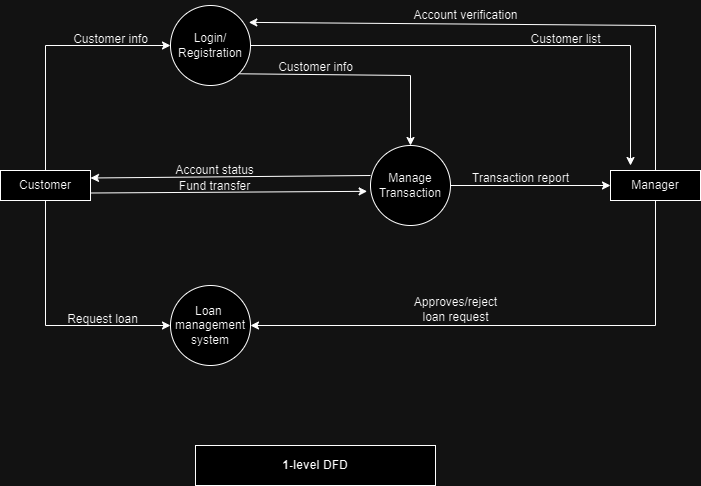

The diagram above was exported from draw.io. Its source (the exported page's mxGraphModel, read from the mxfile embedded in the PNG):
<mxGraphModel dx="1138" dy="665" grid="1" gridSize="10" guides="1" tooltips="1" connect="1" arrows="1" fold="1" page="1" pageScale="1" pageWidth="850" pageHeight="1100" math="0" shadow="0" extFonts="Permanent Marker^https://fonts.googleapis.com/css?family=Permanent+Marker">
  <root>
    <mxCell id="0" />
    <mxCell id="1" parent="0" />
    <mxCell id="7KaBFbaK02zFljQ8fCeq-468" value="Manage&lt;div&gt;Transaction&lt;/div&gt;" style="ellipse;whiteSpace=wrap;html=1;aspect=fixed;" vertex="1" parent="1">
      <mxGeometry x="480" y="260" width="80" height="80" as="geometry" />
    </mxCell>
    <mxCell id="7KaBFbaK02zFljQ8fCeq-469" value="Login/&lt;div&gt;Registration&lt;/div&gt;" style="ellipse;whiteSpace=wrap;html=1;aspect=fixed;" vertex="1" parent="1">
      <mxGeometry x="280" y="120" width="80" height="80" as="geometry" />
    </mxCell>
    <mxCell id="7KaBFbaK02zFljQ8fCeq-470" value="Loan&amp;nbsp;&lt;div&gt;management&lt;/div&gt;&lt;div&gt;system&lt;/div&gt;" style="ellipse;whiteSpace=wrap;html=1;aspect=fixed;" vertex="1" parent="1">
      <mxGeometry x="280" y="400" width="80" height="80" as="geometry" />
    </mxCell>
    <mxCell id="7KaBFbaK02zFljQ8fCeq-471" value="Manager" style="rounded=0;whiteSpace=wrap;html=1;" vertex="1" parent="1">
      <mxGeometry x="720" y="285" width="90" height="30" as="geometry" />
    </mxCell>
    <mxCell id="7KaBFbaK02zFljQ8fCeq-472" value="Customer" style="rounded=0;whiteSpace=wrap;html=1;" vertex="1" parent="1">
      <mxGeometry x="110" y="285" width="90" height="30" as="geometry" />
    </mxCell>
    <mxCell id="7KaBFbaK02zFljQ8fCeq-473" value="" style="endArrow=classic;html=1;rounded=0;exitX=1;exitY=0.75;exitDx=0;exitDy=0;entryX=-0.042;entryY=0.573;entryDx=0;entryDy=0;entryPerimeter=0;" edge="1" parent="1" source="7KaBFbaK02zFljQ8fCeq-472" target="7KaBFbaK02zFljQ8fCeq-468">
      <mxGeometry width="50" height="50" relative="1" as="geometry">
        <mxPoint x="430" y="360" as="sourcePoint" />
        <mxPoint x="480" y="310" as="targetPoint" />
      </mxGeometry>
    </mxCell>
    <mxCell id="7KaBFbaK02zFljQ8fCeq-474" value="" style="endArrow=classic;html=1;rounded=0;exitX=1;exitY=0.5;exitDx=0;exitDy=0;entryX=0;entryY=0.5;entryDx=0;entryDy=0;" edge="1" parent="1" source="7KaBFbaK02zFljQ8fCeq-468" target="7KaBFbaK02zFljQ8fCeq-471">
      <mxGeometry width="50" height="50" relative="1" as="geometry">
        <mxPoint x="460" y="350" as="sourcePoint" />
        <mxPoint x="710" y="310" as="targetPoint" />
      </mxGeometry>
    </mxCell>
    <mxCell id="7KaBFbaK02zFljQ8fCeq-475" value="" style="endArrow=classic;html=1;rounded=0;exitX=0;exitY=0.375;exitDx=0;exitDy=0;entryX=1;entryY=0.25;entryDx=0;entryDy=0;exitPerimeter=0;" edge="1" parent="1" source="7KaBFbaK02zFljQ8fCeq-468" target="7KaBFbaK02zFljQ8fCeq-472">
      <mxGeometry width="50" height="50" relative="1" as="geometry">
        <mxPoint x="500" y="350" as="sourcePoint" />
        <mxPoint x="550" y="300" as="targetPoint" />
      </mxGeometry>
    </mxCell>
    <mxCell id="7KaBFbaK02zFljQ8fCeq-476" value="" style="endArrow=classic;html=1;rounded=0;exitX=0.5;exitY=1;exitDx=0;exitDy=0;entryX=1;entryY=0.5;entryDx=0;entryDy=0;" edge="1" parent="1" source="7KaBFbaK02zFljQ8fCeq-471" target="7KaBFbaK02zFljQ8fCeq-470">
      <mxGeometry width="50" height="50" relative="1" as="geometry">
        <mxPoint x="460" y="410" as="sourcePoint" />
        <mxPoint x="510" y="360" as="targetPoint" />
        <Array as="points">
          <mxPoint x="765" y="440" />
        </Array>
      </mxGeometry>
    </mxCell>
    <mxCell id="7KaBFbaK02zFljQ8fCeq-477" value="" style="endArrow=classic;html=1;rounded=0;exitX=0.5;exitY=1;exitDx=0;exitDy=0;entryX=0;entryY=0.5;entryDx=0;entryDy=0;" edge="1" parent="1" source="7KaBFbaK02zFljQ8fCeq-472" target="7KaBFbaK02zFljQ8fCeq-470">
      <mxGeometry width="50" height="50" relative="1" as="geometry">
        <mxPoint x="370" y="410" as="sourcePoint" />
        <mxPoint x="420" y="360" as="targetPoint" />
        <Array as="points">
          <mxPoint x="155" y="440" />
        </Array>
      </mxGeometry>
    </mxCell>
    <mxCell id="7KaBFbaK02zFljQ8fCeq-478" value="" style="endArrow=classic;html=1;rounded=0;exitX=1;exitY=1;exitDx=0;exitDy=0;entryX=0.5;entryY=0;entryDx=0;entryDy=0;" edge="1" parent="1" source="7KaBFbaK02zFljQ8fCeq-469" target="7KaBFbaK02zFljQ8fCeq-468">
      <mxGeometry width="50" height="50" relative="1" as="geometry">
        <mxPoint x="370" y="260" as="sourcePoint" />
        <mxPoint x="420" y="210" as="targetPoint" />
        <Array as="points">
          <mxPoint x="520" y="190" />
        </Array>
      </mxGeometry>
    </mxCell>
    <mxCell id="7KaBFbaK02zFljQ8fCeq-479" value="" style="endArrow=classic;html=1;rounded=0;exitX=0.5;exitY=0;exitDx=0;exitDy=0;entryX=0;entryY=0.5;entryDx=0;entryDy=0;" edge="1" parent="1" source="7KaBFbaK02zFljQ8fCeq-472" target="7KaBFbaK02zFljQ8fCeq-469">
      <mxGeometry width="50" height="50" relative="1" as="geometry">
        <mxPoint x="370" y="260" as="sourcePoint" />
        <mxPoint x="420" y="210" as="targetPoint" />
        <Array as="points">
          <mxPoint x="155" y="160" />
        </Array>
      </mxGeometry>
    </mxCell>
    <mxCell id="7KaBFbaK02zFljQ8fCeq-480" value="" style="endArrow=classic;html=1;rounded=0;exitX=1;exitY=0.5;exitDx=0;exitDy=0;" edge="1" parent="1" source="7KaBFbaK02zFljQ8fCeq-469">
      <mxGeometry width="50" height="50" relative="1" as="geometry">
        <mxPoint x="560" y="260" as="sourcePoint" />
        <mxPoint x="740" y="280" as="targetPoint" />
        <Array as="points">
          <mxPoint x="740" y="160" />
        </Array>
      </mxGeometry>
    </mxCell>
    <mxCell id="7KaBFbaK02zFljQ8fCeq-481" value="" style="endArrow=classic;html=1;rounded=0;exitX=0.5;exitY=0;exitDx=0;exitDy=0;entryX=0.979;entryY=0.211;entryDx=0;entryDy=0;entryPerimeter=0;" edge="1" parent="1" source="7KaBFbaK02zFljQ8fCeq-471" target="7KaBFbaK02zFljQ8fCeq-469">
      <mxGeometry width="50" height="50" relative="1" as="geometry">
        <mxPoint x="560" y="260" as="sourcePoint" />
        <mxPoint x="610" y="210" as="targetPoint" />
        <Array as="points">
          <mxPoint x="765" y="140" />
        </Array>
      </mxGeometry>
    </mxCell>
    <mxCell id="7KaBFbaK02zFljQ8fCeq-482" value="Account verification" style="text;html=1;align=center;verticalAlign=middle;resizable=0;points=[];autosize=1;strokeColor=none;fillColor=none;" vertex="1" parent="1">
      <mxGeometry x="510" y="115" width="130" height="30" as="geometry" />
    </mxCell>
    <mxCell id="7KaBFbaK02zFljQ8fCeq-483" value="Customer list" style="text;html=1;align=center;verticalAlign=middle;resizable=0;points=[];autosize=1;strokeColor=none;fillColor=none;" vertex="1" parent="1">
      <mxGeometry x="630" y="139" width="90" height="30" as="geometry" />
    </mxCell>
    <mxCell id="7KaBFbaK02zFljQ8fCeq-484" value="Customer info" style="text;html=1;align=center;verticalAlign=middle;resizable=0;points=[];autosize=1;strokeColor=none;fillColor=none;" vertex="1" parent="1">
      <mxGeometry x="375" y="167" width="100" height="30" as="geometry" />
    </mxCell>
    <mxCell id="7KaBFbaK02zFljQ8fCeq-485" value="Transaction report" style="text;html=1;align=center;verticalAlign=middle;resizable=0;points=[];autosize=1;strokeColor=none;fillColor=none;" vertex="1" parent="1">
      <mxGeometry x="570" y="278" width="120" height="30" as="geometry" />
    </mxCell>
    <mxCell id="7KaBFbaK02zFljQ8fCeq-486" value="Customer info" style="text;html=1;align=center;verticalAlign=middle;resizable=0;points=[];autosize=1;strokeColor=none;fillColor=none;" vertex="1" parent="1">
      <mxGeometry x="170" y="139" width="100" height="30" as="geometry" />
    </mxCell>
    <mxCell id="7KaBFbaK02zFljQ8fCeq-487" value="Account status" style="text;html=1;align=center;verticalAlign=middle;resizable=0;points=[];autosize=1;strokeColor=none;fillColor=none;" vertex="1" parent="1">
      <mxGeometry x="274" y="270" width="100" height="30" as="geometry" />
    </mxCell>
    <mxCell id="7KaBFbaK02zFljQ8fCeq-488" value="Fund transfer" style="text;html=1;align=center;verticalAlign=middle;resizable=0;points=[];autosize=1;strokeColor=none;fillColor=none;" vertex="1" parent="1">
      <mxGeometry x="279" y="286" width="90" height="30" as="geometry" />
    </mxCell>
    <mxCell id="7KaBFbaK02zFljQ8fCeq-489" value="Request loan" style="text;html=1;align=center;verticalAlign=middle;resizable=0;points=[];autosize=1;strokeColor=none;fillColor=none;" vertex="1" parent="1">
      <mxGeometry x="167" y="419" width="90" height="30" as="geometry" />
    </mxCell>
    <mxCell id="7KaBFbaK02zFljQ8fCeq-490" value="Approves/reject&lt;div&gt;loan request&lt;/div&gt;" style="text;html=1;align=center;verticalAlign=middle;resizable=0;points=[];autosize=1;strokeColor=none;fillColor=none;" vertex="1" parent="1">
      <mxGeometry x="510" y="404" width="110" height="40" as="geometry" />
    </mxCell>
    <mxCell id="7KaBFbaK02zFljQ8fCeq-491" value="&lt;b&gt;1-level DFD&lt;/b&gt;" style="rounded=0;whiteSpace=wrap;html=1;" vertex="1" parent="1">
      <mxGeometry x="305" y="560" width="240" height="40" as="geometry" />
    </mxCell>
  </root>
</mxGraphModel>